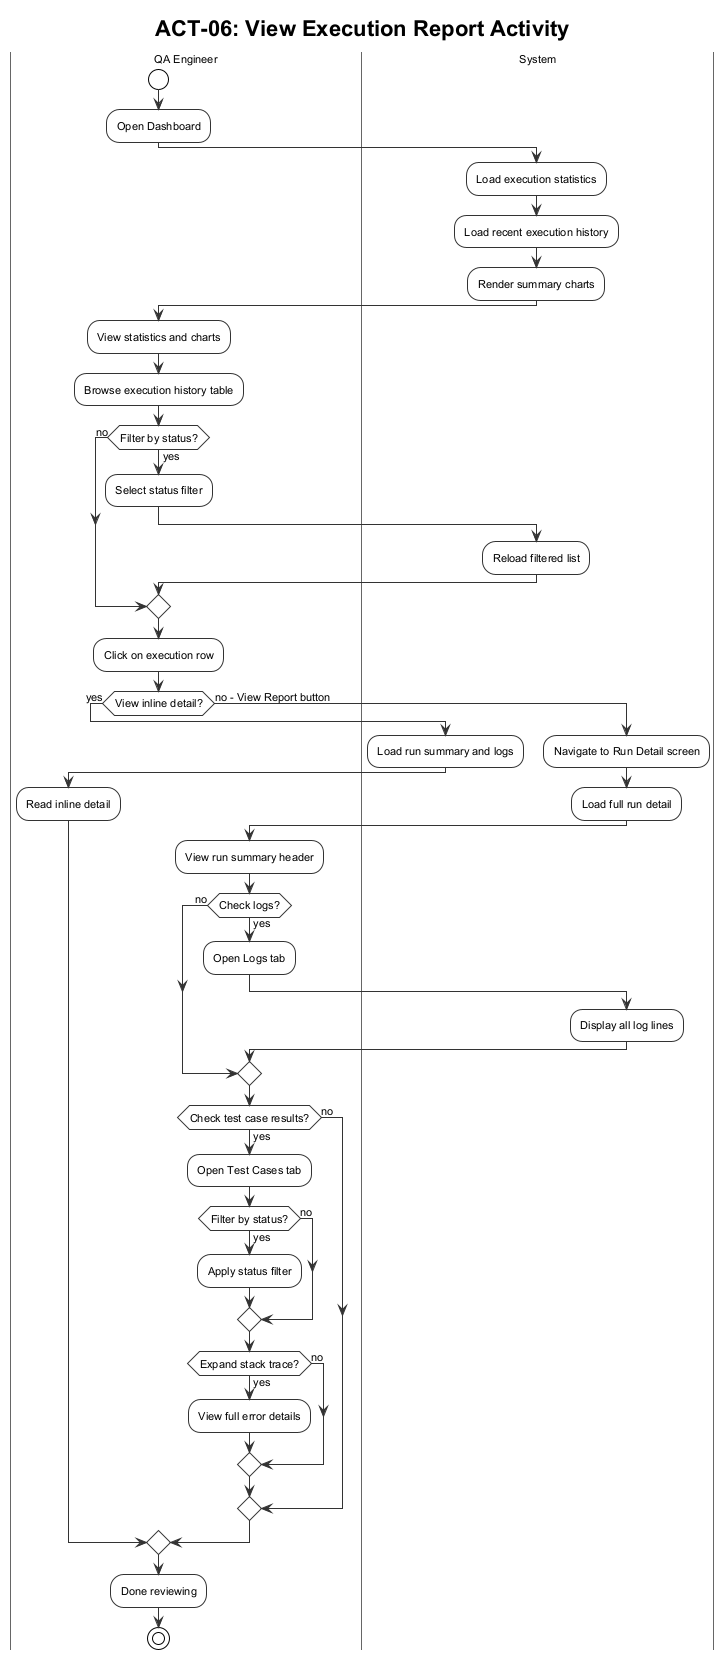

The diagram above was rendered by PlantUML. Its source (embedded in the PNG):
@startuml ACT_06_View_Report
!theme plain
skinparam handwritten false
skinparam shadowing false
skinparam ArrowColor #333333
skinparam ActivityBorderColor #333333
skinparam ActivityBackgroundColor #FFFFFF
skinparam ActivityDiamondBorderColor #333333
skinparam ActivityDiamondBackgroundColor #FFFFFF
skinparam swimlaneBorderColor #666666
skinparam defaultFontSize 11
skinparam defaultFontName Arial

title ACT-06: View Execution Report Activity

|QA Engineer|
start
:Open Dashboard;

|System|
:Load execution statistics;
:Load recent execution history;
:Render summary charts;

|QA Engineer|
:View statistics and charts;
:Browse execution history table;

if (Filter by status?) then (yes)
  :Select status filter;
  |System|
  :Reload filtered list;
  |QA Engineer|
else (no)
endif

:Click on execution row;

if (View inline detail?) then (yes)
  |System|
  :Load run summary and logs;
  |QA Engineer|
  :Read inline detail;
else (no - View Report button)
  |System|
  :Navigate to Run Detail screen;
  :Load full run detail;

  |QA Engineer|
  :View run summary header;

  if (Check logs?) then (yes)
    :Open Logs tab;
    |System|
    :Display all log lines;
    |QA Engineer|
  else (no)
  endif

  if (Check test case results?) then (yes)
    :Open Test Cases tab;

    if (Filter by status?) then (yes)
      :Apply status filter;
    else (no)
    endif

    if (Expand stack trace?) then (yes)
      :View full error details;
    else (no)
    endif
  else (no)
  endif
endif

:Done reviewing;
stop

@enduml